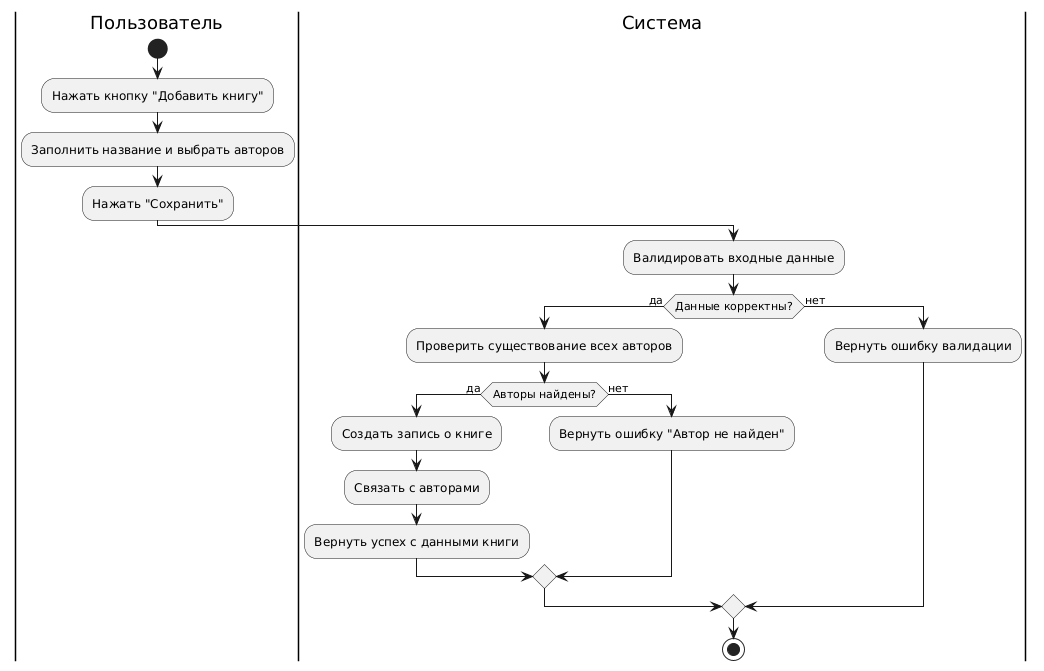

The diagram above was rendered by PlantUML. Its source (embedded in the PNG):
@startuml
|Пользователь|
start
:Нажать кнопку "Добавить книгу";
:Заполнить название и выбрать авторов;
:Нажать "Сохранить";

|Система|
:Валидировать входные данные;
if (Данные корректны?) then (да)
  :Проверить существование всех авторов;
  if (Авторы найдены?) then (да)
    :Создать запись о книге;
    :Связать с авторами;
    :Вернуть успех с данными книги;
  else (нет)
    :Вернуть ошибку "Автор не найден";
  endif
else (нет)
  :Вернуть ошибку валидации;
endif

stop
@enduml